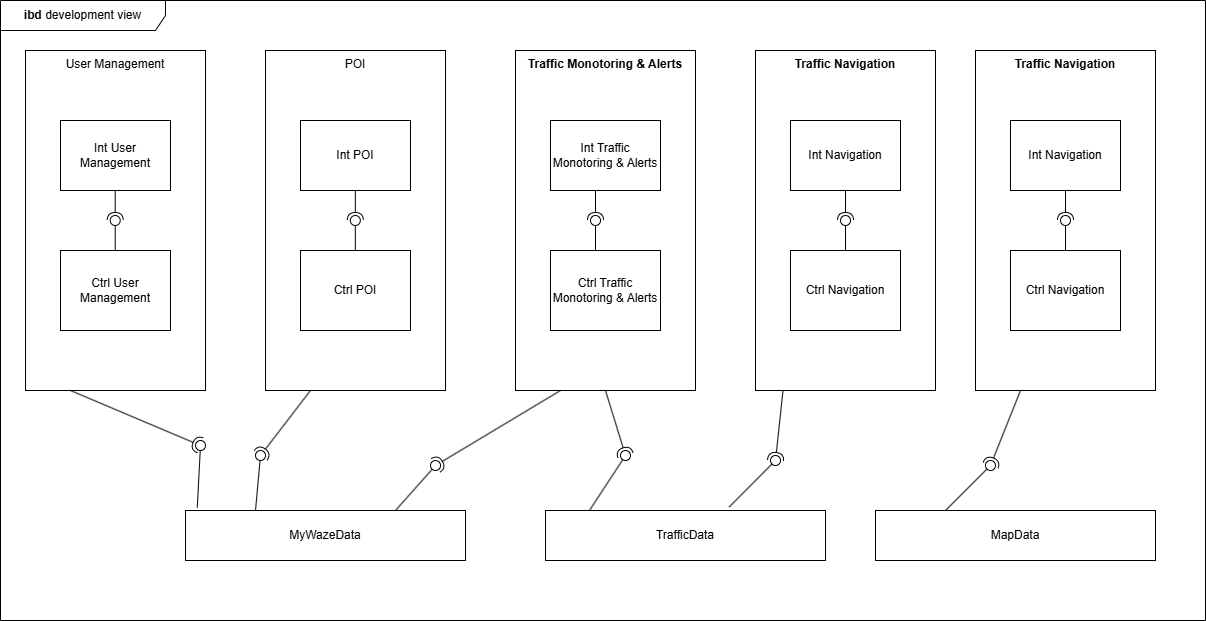

The diagram above was exported from draw.io. Its source (the exported page's mxGraphModel, read from the mxfile embedded in the PNG):
<mxGraphModel dx="1418" dy="790" grid="1" gridSize="10" guides="1" tooltips="1" connect="1" arrows="1" fold="1" page="1" pageScale="1" pageWidth="827" pageHeight="1169" math="0" shadow="0">
  <root>
    <mxCell id="0" />
    <mxCell id="1" parent="0" />
    <mxCell id="eqBpgWyGftKgcWAwOy9k-1" value="MyWazeData" style="html=1;whiteSpace=wrap;" parent="1" vertex="1">
      <mxGeometry x="200" y="510" width="280" height="50" as="geometry" />
    </mxCell>
    <mxCell id="eqBpgWyGftKgcWAwOy9k-2" value="TrafficData" style="html=1;whiteSpace=wrap;" parent="1" vertex="1">
      <mxGeometry x="560" y="510" width="280" height="50" as="geometry" />
    </mxCell>
    <mxCell id="eqBpgWyGftKgcWAwOy9k-3" value="MapData" style="html=1;whiteSpace=wrap;" parent="1" vertex="1">
      <mxGeometry x="890" y="510" width="280" height="50" as="geometry" />
    </mxCell>
    <mxCell id="eqBpgWyGftKgcWAwOy9k-11" value="" style="group" parent="1" vertex="1" connectable="0">
      <mxGeometry x="40" y="50" width="180" height="340" as="geometry" />
    </mxCell>
    <mxCell id="eqBpgWyGftKgcWAwOy9k-4" value="User Management" style="html=1;whiteSpace=wrap;verticalAlign=top;" parent="eqBpgWyGftKgcWAwOy9k-11" vertex="1">
      <mxGeometry width="180" height="340" as="geometry" />
    </mxCell>
    <mxCell id="eqBpgWyGftKgcWAwOy9k-7" value="Int User Management" style="html=1;whiteSpace=wrap;" parent="eqBpgWyGftKgcWAwOy9k-11" vertex="1">
      <mxGeometry x="35" y="70" width="110" height="70" as="geometry" />
    </mxCell>
    <mxCell id="eqBpgWyGftKgcWAwOy9k-8" value="Ctrl User Management" style="html=1;whiteSpace=wrap;" parent="eqBpgWyGftKgcWAwOy9k-11" vertex="1">
      <mxGeometry x="35" y="200" width="110" height="80" as="geometry" />
    </mxCell>
    <mxCell id="eqBpgWyGftKgcWAwOy9k-78" value="" style="rounded=0;orthogonalLoop=1;jettySize=auto;html=1;endArrow=halfCircle;endFill=0;endSize=6;strokeWidth=1;sketch=0;exitX=0.5;exitY=1;exitDx=0;exitDy=0;" parent="eqBpgWyGftKgcWAwOy9k-11" edge="1">
      <mxGeometry relative="1" as="geometry">
        <mxPoint x="89.71000000000001" y="140" as="sourcePoint" />
        <mxPoint x="89.71000000000001" y="170" as="targetPoint" />
      </mxGeometry>
    </mxCell>
    <mxCell id="eqBpgWyGftKgcWAwOy9k-79" value="" style="rounded=0;orthogonalLoop=1;jettySize=auto;html=1;endArrow=oval;endFill=0;sketch=0;sourcePerimeterSpacing=0;targetPerimeterSpacing=0;endSize=10;exitX=0.5;exitY=0;exitDx=0;exitDy=0;" parent="eqBpgWyGftKgcWAwOy9k-11" edge="1">
      <mxGeometry relative="1" as="geometry">
        <mxPoint x="89.71000000000001" y="200" as="sourcePoint" />
        <mxPoint x="89.71000000000001" y="170" as="targetPoint" />
      </mxGeometry>
    </mxCell>
    <mxCell id="eqBpgWyGftKgcWAwOy9k-13" value="" style="rounded=0;orthogonalLoop=1;jettySize=auto;html=1;endArrow=oval;endFill=0;sketch=0;sourcePerimeterSpacing=0;targetPerimeterSpacing=0;endSize=10;exitX=0.042;exitY=-0.058;exitDx=0;exitDy=0;exitPerimeter=0;" parent="1" source="eqBpgWyGftKgcWAwOy9k-1" target="eqBpgWyGftKgcWAwOy9k-14" edge="1">
      <mxGeometry relative="1" as="geometry">
        <mxPoint x="305" y="455" as="sourcePoint" />
      </mxGeometry>
    </mxCell>
    <mxCell id="eqBpgWyGftKgcWAwOy9k-15" value="" style="rounded=0;orthogonalLoop=1;jettySize=auto;html=1;endArrow=halfCircle;endFill=0;endSize=6;strokeWidth=1;sketch=0;exitX=0.25;exitY=1;exitDx=0;exitDy=0;" parent="1" source="eqBpgWyGftKgcWAwOy9k-4" target="eqBpgWyGftKgcWAwOy9k-14" edge="1">
      <mxGeometry relative="1" as="geometry">
        <mxPoint x="312" y="408" as="sourcePoint" />
        <mxPoint x="280" y="450" as="targetPoint" />
      </mxGeometry>
    </mxCell>
    <mxCell id="eqBpgWyGftKgcWAwOy9k-14" value="" style="ellipse;whiteSpace=wrap;html=1;align=center;aspect=fixed;fillColor=none;strokeColor=none;resizable=0;perimeter=centerPerimeter;rotatable=0;allowArrows=0;points=[];outlineConnect=1;" parent="1" vertex="1">
      <mxGeometry x="210" y="440" width="10" height="10" as="geometry" />
    </mxCell>
    <mxCell id="eqBpgWyGftKgcWAwOy9k-16" value="" style="group" parent="1" vertex="1" connectable="0">
      <mxGeometry x="280" y="50" width="180" height="430" as="geometry" />
    </mxCell>
    <mxCell id="eqBpgWyGftKgcWAwOy9k-17" value="POI" style="html=1;whiteSpace=wrap;verticalAlign=top;" parent="eqBpgWyGftKgcWAwOy9k-16" vertex="1">
      <mxGeometry width="180" height="340" as="geometry" />
    </mxCell>
    <mxCell id="eqBpgWyGftKgcWAwOy9k-18" value="Int POI" style="html=1;whiteSpace=wrap;" parent="eqBpgWyGftKgcWAwOy9k-16" vertex="1">
      <mxGeometry x="35" y="70" width="110" height="70" as="geometry" />
    </mxCell>
    <mxCell id="eqBpgWyGftKgcWAwOy9k-19" value="Ctrl POI" style="html=1;whiteSpace=wrap;" parent="eqBpgWyGftKgcWAwOy9k-16" vertex="1">
      <mxGeometry x="35" y="200" width="110" height="80" as="geometry" />
    </mxCell>
    <mxCell id="eqBpgWyGftKgcWAwOy9k-32" value="" style="ellipse;whiteSpace=wrap;html=1;align=center;aspect=fixed;fillColor=none;strokeColor=none;resizable=0;perimeter=centerPerimeter;rotatable=0;allowArrows=0;points=[];outlineConnect=1;" parent="eqBpgWyGftKgcWAwOy9k-16" vertex="1">
      <mxGeometry x="165" y="410" width="10" height="10" as="geometry" />
    </mxCell>
    <mxCell id="eqBpgWyGftKgcWAwOy9k-76" value="" style="rounded=0;orthogonalLoop=1;jettySize=auto;html=1;endArrow=halfCircle;endFill=0;endSize=6;strokeWidth=1;sketch=0;exitX=0.5;exitY=1;exitDx=0;exitDy=0;" parent="eqBpgWyGftKgcWAwOy9k-16" edge="1">
      <mxGeometry relative="1" as="geometry">
        <mxPoint x="89.82999999999998" y="140" as="sourcePoint" />
        <mxPoint x="89.82999999999998" y="170" as="targetPoint" />
      </mxGeometry>
    </mxCell>
    <mxCell id="eqBpgWyGftKgcWAwOy9k-77" value="" style="rounded=0;orthogonalLoop=1;jettySize=auto;html=1;endArrow=oval;endFill=0;sketch=0;sourcePerimeterSpacing=0;targetPerimeterSpacing=0;endSize=10;exitX=0.5;exitY=0;exitDx=0;exitDy=0;" parent="eqBpgWyGftKgcWAwOy9k-16" edge="1">
      <mxGeometry relative="1" as="geometry">
        <mxPoint x="89.82999999999998" y="200" as="sourcePoint" />
        <mxPoint x="89.82999999999998" y="170" as="targetPoint" />
      </mxGeometry>
    </mxCell>
    <mxCell id="eqBpgWyGftKgcWAwOy9k-25" value="" style="rounded=0;orthogonalLoop=1;jettySize=auto;html=1;endArrow=oval;endFill=0;sketch=0;sourcePerimeterSpacing=0;targetPerimeterSpacing=0;endSize=10;exitX=0.25;exitY=0;exitDx=0;exitDy=0;" parent="1" source="eqBpgWyGftKgcWAwOy9k-1" target="eqBpgWyGftKgcWAwOy9k-22" edge="1">
      <mxGeometry relative="1" as="geometry">
        <mxPoint x="270" y="510" as="sourcePoint" />
        <mxPoint x="270" y="450" as="targetPoint" />
      </mxGeometry>
    </mxCell>
    <mxCell id="eqBpgWyGftKgcWAwOy9k-22" value="" style="ellipse;whiteSpace=wrap;html=1;align=center;aspect=fixed;fillColor=none;strokeColor=none;resizable=0;perimeter=centerPerimeter;rotatable=0;allowArrows=0;points=[];outlineConnect=1;" parent="1" vertex="1">
      <mxGeometry x="270" y="450" width="10" height="10" as="geometry" />
    </mxCell>
    <mxCell id="eqBpgWyGftKgcWAwOy9k-20" value="" style="rounded=0;orthogonalLoop=1;jettySize=auto;html=1;endArrow=halfCircle;endFill=0;endSize=6;strokeWidth=1;sketch=0;exitX=0.25;exitY=1;exitDx=0;exitDy=0;" parent="1" source="eqBpgWyGftKgcWAwOy9k-17" target="eqBpgWyGftKgcWAwOy9k-22" edge="1">
      <mxGeometry x="100" y="420" width="10" height="10" as="geometry" />
    </mxCell>
    <mxCell id="eqBpgWyGftKgcWAwOy9k-26" value="" style="group" parent="1" vertex="1" connectable="0">
      <mxGeometry x="530" y="50" width="180" height="430" as="geometry" />
    </mxCell>
    <mxCell id="eqBpgWyGftKgcWAwOy9k-27" value="&lt;b&gt;Traffic Monotoring &amp;amp; Alerts&lt;/b&gt;" style="html=1;whiteSpace=wrap;verticalAlign=top;" parent="eqBpgWyGftKgcWAwOy9k-26" vertex="1">
      <mxGeometry width="180" height="340" as="geometry" />
    </mxCell>
    <mxCell id="eqBpgWyGftKgcWAwOy9k-28" value="Int&amp;nbsp;Traffic Monotoring &amp;amp; Alerts" style="html=1;whiteSpace=wrap;" parent="eqBpgWyGftKgcWAwOy9k-26" vertex="1">
      <mxGeometry x="35" y="70" width="110" height="70" as="geometry" />
    </mxCell>
    <mxCell id="eqBpgWyGftKgcWAwOy9k-29" value="Ctrl&amp;nbsp;Traffic Monotoring &amp;amp; Alerts" style="html=1;whiteSpace=wrap;" parent="eqBpgWyGftKgcWAwOy9k-26" vertex="1">
      <mxGeometry x="35" y="200" width="110" height="80" as="geometry" />
    </mxCell>
    <mxCell id="eqBpgWyGftKgcWAwOy9k-34" value="" style="rounded=0;orthogonalLoop=1;jettySize=auto;html=1;endArrow=halfCircle;endFill=0;endSize=6;strokeWidth=1;sketch=0;exitX=0.5;exitY=1;exitDx=0;exitDy=0;" parent="eqBpgWyGftKgcWAwOy9k-26" source="eqBpgWyGftKgcWAwOy9k-27" target="eqBpgWyGftKgcWAwOy9k-36" edge="1">
      <mxGeometry relative="1" as="geometry">
        <mxPoint x="130" y="405" as="sourcePoint" />
      </mxGeometry>
    </mxCell>
    <mxCell id="eqBpgWyGftKgcWAwOy9k-36" value="" style="ellipse;whiteSpace=wrap;html=1;align=center;aspect=fixed;fillColor=none;strokeColor=none;resizable=0;perimeter=centerPerimeter;rotatable=0;allowArrows=0;points=[];outlineConnect=1;" parent="eqBpgWyGftKgcWAwOy9k-26" vertex="1">
      <mxGeometry x="105" y="400" width="10" height="10" as="geometry" />
    </mxCell>
    <mxCell id="eqBpgWyGftKgcWAwOy9k-74" value="" style="rounded=0;orthogonalLoop=1;jettySize=auto;html=1;endArrow=halfCircle;endFill=0;endSize=6;strokeWidth=1;sketch=0;exitX=0.5;exitY=1;exitDx=0;exitDy=0;" parent="eqBpgWyGftKgcWAwOy9k-26" edge="1">
      <mxGeometry relative="1" as="geometry">
        <mxPoint x="80" y="140" as="sourcePoint" />
        <mxPoint x="80" y="170" as="targetPoint" />
      </mxGeometry>
    </mxCell>
    <mxCell id="eqBpgWyGftKgcWAwOy9k-75" value="" style="rounded=0;orthogonalLoop=1;jettySize=auto;html=1;endArrow=oval;endFill=0;sketch=0;sourcePerimeterSpacing=0;targetPerimeterSpacing=0;endSize=10;exitX=0.5;exitY=0;exitDx=0;exitDy=0;" parent="eqBpgWyGftKgcWAwOy9k-26" edge="1">
      <mxGeometry relative="1" as="geometry">
        <mxPoint x="80" y="200" as="sourcePoint" />
        <mxPoint x="80" y="170" as="targetPoint" />
      </mxGeometry>
    </mxCell>
    <mxCell id="eqBpgWyGftKgcWAwOy9k-31" value="" style="rounded=0;orthogonalLoop=1;jettySize=auto;html=1;endArrow=oval;endFill=0;sketch=0;sourcePerimeterSpacing=0;targetPerimeterSpacing=0;endSize=10;exitX=0.75;exitY=0;exitDx=0;exitDy=0;" parent="1" source="eqBpgWyGftKgcWAwOy9k-1" target="eqBpgWyGftKgcWAwOy9k-32" edge="1">
      <mxGeometry relative="1" as="geometry">
        <mxPoint x="430" y="465" as="sourcePoint" />
      </mxGeometry>
    </mxCell>
    <mxCell id="eqBpgWyGftKgcWAwOy9k-30" value="" style="rounded=0;orthogonalLoop=1;jettySize=auto;html=1;endArrow=halfCircle;endFill=0;endSize=6;strokeWidth=1;sketch=0;exitX=0.25;exitY=1;exitDx=0;exitDy=0;" parent="1" source="eqBpgWyGftKgcWAwOy9k-27" target="eqBpgWyGftKgcWAwOy9k-32" edge="1">
      <mxGeometry relative="1" as="geometry">
        <mxPoint x="470" y="465" as="sourcePoint" />
      </mxGeometry>
    </mxCell>
    <mxCell id="eqBpgWyGftKgcWAwOy9k-35" value="" style="rounded=0;orthogonalLoop=1;jettySize=auto;html=1;endArrow=oval;endFill=0;sketch=0;sourcePerimeterSpacing=0;targetPerimeterSpacing=0;endSize=10;exitX=0.158;exitY=-0.009;exitDx=0;exitDy=0;exitPerimeter=0;" parent="1" source="eqBpgWyGftKgcWAwOy9k-2" target="eqBpgWyGftKgcWAwOy9k-36" edge="1">
      <mxGeometry relative="1" as="geometry">
        <mxPoint x="620" y="455" as="sourcePoint" />
      </mxGeometry>
    </mxCell>
    <mxCell id="eqBpgWyGftKgcWAwOy9k-37" value="" style="group" parent="1" vertex="1" connectable="0">
      <mxGeometry x="770" y="50" width="180" height="430" as="geometry" />
    </mxCell>
    <mxCell id="eqBpgWyGftKgcWAwOy9k-38" value="&lt;b&gt;Traffic&amp;nbsp;&lt;/b&gt;&lt;b&gt;Navigation&lt;/b&gt;" style="html=1;whiteSpace=wrap;verticalAlign=top;" parent="eqBpgWyGftKgcWAwOy9k-37" vertex="1">
      <mxGeometry width="180" height="340" as="geometry" />
    </mxCell>
    <mxCell id="eqBpgWyGftKgcWAwOy9k-39" value="Int&amp;nbsp;Navigation" style="html=1;whiteSpace=wrap;" parent="eqBpgWyGftKgcWAwOy9k-37" vertex="1">
      <mxGeometry x="35" y="70" width="110" height="70" as="geometry" />
    </mxCell>
    <mxCell id="eqBpgWyGftKgcWAwOy9k-40" value="Ctrl&amp;nbsp;Navigation" style="html=1;whiteSpace=wrap;" parent="eqBpgWyGftKgcWAwOy9k-37" vertex="1">
      <mxGeometry x="35" y="200" width="110" height="80" as="geometry" />
    </mxCell>
    <mxCell id="eqBpgWyGftKgcWAwOy9k-42" value="" style="ellipse;whiteSpace=wrap;html=1;align=center;aspect=fixed;fillColor=none;strokeColor=none;resizable=0;perimeter=centerPerimeter;rotatable=0;allowArrows=0;points=[];outlineConnect=1;" parent="eqBpgWyGftKgcWAwOy9k-37" vertex="1">
      <mxGeometry x="105" y="400" width="10" height="10" as="geometry" />
    </mxCell>
    <mxCell id="eqBpgWyGftKgcWAwOy9k-45" value="" style="rounded=0;orthogonalLoop=1;jettySize=auto;html=1;endArrow=halfCircle;endFill=0;endSize=6;strokeWidth=1;sketch=0;exitX=0.153;exitY=0.999;exitDx=0;exitDy=0;exitPerimeter=0;" parent="eqBpgWyGftKgcWAwOy9k-37" source="eqBpgWyGftKgcWAwOy9k-38" edge="1">
      <mxGeometry relative="1" as="geometry">
        <mxPoint x="90" y="425" as="sourcePoint" />
        <mxPoint x="20" y="410" as="targetPoint" />
      </mxGeometry>
    </mxCell>
    <mxCell id="eqBpgWyGftKgcWAwOy9k-47" value="" style="ellipse;whiteSpace=wrap;html=1;align=center;aspect=fixed;fillColor=none;strokeColor=none;resizable=0;perimeter=centerPerimeter;rotatable=0;allowArrows=0;points=[];outlineConnect=1;" parent="eqBpgWyGftKgcWAwOy9k-37" vertex="1">
      <mxGeometry x="65" y="420" width="10" height="10" as="geometry" />
    </mxCell>
    <mxCell id="eqBpgWyGftKgcWAwOy9k-51" value="" style="ellipse;whiteSpace=wrap;html=1;align=center;aspect=fixed;fillColor=none;strokeColor=none;resizable=0;perimeter=centerPerimeter;rotatable=0;allowArrows=0;points=[];outlineConnect=1;" parent="eqBpgWyGftKgcWAwOy9k-37" vertex="1">
      <mxGeometry x="155" y="400" width="10" height="10" as="geometry" />
    </mxCell>
    <mxCell id="eqBpgWyGftKgcWAwOy9k-72" value="" style="rounded=0;orthogonalLoop=1;jettySize=auto;html=1;endArrow=halfCircle;endFill=0;endSize=6;strokeWidth=1;sketch=0;exitX=0.5;exitY=1;exitDx=0;exitDy=0;" parent="eqBpgWyGftKgcWAwOy9k-37" edge="1">
      <mxGeometry relative="1" as="geometry">
        <mxPoint x="90" y="140" as="sourcePoint" />
        <mxPoint x="90" y="170" as="targetPoint" />
      </mxGeometry>
    </mxCell>
    <mxCell id="eqBpgWyGftKgcWAwOy9k-73" value="" style="rounded=0;orthogonalLoop=1;jettySize=auto;html=1;endArrow=oval;endFill=0;sketch=0;sourcePerimeterSpacing=0;targetPerimeterSpacing=0;endSize=10;exitX=0.5;exitY=0;exitDx=0;exitDy=0;" parent="eqBpgWyGftKgcWAwOy9k-37" edge="1">
      <mxGeometry relative="1" as="geometry">
        <mxPoint x="90" y="200" as="sourcePoint" />
        <mxPoint x="90" y="170" as="targetPoint" />
      </mxGeometry>
    </mxCell>
    <mxCell id="eqBpgWyGftKgcWAwOy9k-46" value="" style="rounded=0;orthogonalLoop=1;jettySize=auto;html=1;endArrow=oval;endFill=0;sketch=0;sourcePerimeterSpacing=0;targetPerimeterSpacing=0;endSize=10;exitX=0.656;exitY=-0.069;exitDx=0;exitDy=0;exitPerimeter=0;" parent="1" source="eqBpgWyGftKgcWAwOy9k-2" edge="1">
      <mxGeometry relative="1" as="geometry">
        <mxPoint x="820" y="475" as="sourcePoint" />
        <mxPoint x="790" y="460" as="targetPoint" />
      </mxGeometry>
    </mxCell>
    <mxCell id="eqBpgWyGftKgcWAwOy9k-52" value="" style="group" parent="1" vertex="1" connectable="0">
      <mxGeometry x="990" y="50" width="180" height="430" as="geometry" />
    </mxCell>
    <mxCell id="eqBpgWyGftKgcWAwOy9k-53" value="&lt;b&gt;Traffic&amp;nbsp;&lt;/b&gt;&lt;b&gt;Navigation&lt;/b&gt;" style="html=1;whiteSpace=wrap;verticalAlign=top;" parent="eqBpgWyGftKgcWAwOy9k-52" vertex="1">
      <mxGeometry width="180" height="340" as="geometry" />
    </mxCell>
    <mxCell id="eqBpgWyGftKgcWAwOy9k-54" value="Int&amp;nbsp;Navigation" style="html=1;whiteSpace=wrap;" parent="eqBpgWyGftKgcWAwOy9k-52" vertex="1">
      <mxGeometry x="35" y="70" width="110" height="70" as="geometry" />
    </mxCell>
    <mxCell id="eqBpgWyGftKgcWAwOy9k-55" value="Ctrl&amp;nbsp;Navigation" style="html=1;whiteSpace=wrap;" parent="eqBpgWyGftKgcWAwOy9k-52" vertex="1">
      <mxGeometry x="35" y="200" width="110" height="80" as="geometry" />
    </mxCell>
    <mxCell id="eqBpgWyGftKgcWAwOy9k-56" value="" style="ellipse;whiteSpace=wrap;html=1;align=center;aspect=fixed;fillColor=none;strokeColor=none;resizable=0;perimeter=centerPerimeter;rotatable=0;allowArrows=0;points=[];outlineConnect=1;" parent="eqBpgWyGftKgcWAwOy9k-52" vertex="1">
      <mxGeometry x="105" y="400" width="10" height="10" as="geometry" />
    </mxCell>
    <mxCell id="eqBpgWyGftKgcWAwOy9k-58" value="" style="ellipse;whiteSpace=wrap;html=1;align=center;aspect=fixed;fillColor=none;strokeColor=none;resizable=0;perimeter=centerPerimeter;rotatable=0;allowArrows=0;points=[];outlineConnect=1;" parent="eqBpgWyGftKgcWAwOy9k-52" vertex="1">
      <mxGeometry x="65" y="420" width="10" height="10" as="geometry" />
    </mxCell>
    <mxCell id="eqBpgWyGftKgcWAwOy9k-60" value="" style="ellipse;whiteSpace=wrap;html=1;align=center;aspect=fixed;fillColor=none;strokeColor=none;resizable=0;perimeter=centerPerimeter;rotatable=0;allowArrows=0;points=[];outlineConnect=1;" parent="eqBpgWyGftKgcWAwOy9k-52" vertex="1">
      <mxGeometry x="155" y="400" width="10" height="10" as="geometry" />
    </mxCell>
    <mxCell id="eqBpgWyGftKgcWAwOy9k-67" value="" style="ellipse;whiteSpace=wrap;html=1;align=center;aspect=fixed;fillColor=none;strokeColor=none;resizable=0;perimeter=centerPerimeter;rotatable=0;allowArrows=0;points=[];outlineConnect=1;" parent="eqBpgWyGftKgcWAwOy9k-52" vertex="1">
      <mxGeometry x="135" y="410" width="10" height="10" as="geometry" />
    </mxCell>
    <mxCell id="eqBpgWyGftKgcWAwOy9k-68" value="" style="rounded=0;orthogonalLoop=1;jettySize=auto;html=1;endArrow=halfCircle;endFill=0;endSize=6;strokeWidth=1;sketch=0;exitX=0.5;exitY=1;exitDx=0;exitDy=0;" parent="eqBpgWyGftKgcWAwOy9k-52" source="eqBpgWyGftKgcWAwOy9k-54" target="eqBpgWyGftKgcWAwOy9k-70" edge="1">
      <mxGeometry relative="1" as="geometry">
        <mxPoint x="100" y="165" as="sourcePoint" />
      </mxGeometry>
    </mxCell>
    <mxCell id="eqBpgWyGftKgcWAwOy9k-69" value="" style="rounded=0;orthogonalLoop=1;jettySize=auto;html=1;endArrow=oval;endFill=0;sketch=0;sourcePerimeterSpacing=0;targetPerimeterSpacing=0;endSize=10;exitX=0.5;exitY=0;exitDx=0;exitDy=0;" parent="eqBpgWyGftKgcWAwOy9k-52" source="eqBpgWyGftKgcWAwOy9k-55" target="eqBpgWyGftKgcWAwOy9k-70" edge="1">
      <mxGeometry relative="1" as="geometry">
        <mxPoint x="60" y="165" as="sourcePoint" />
      </mxGeometry>
    </mxCell>
    <mxCell id="eqBpgWyGftKgcWAwOy9k-70" value="" style="ellipse;whiteSpace=wrap;html=1;align=center;aspect=fixed;fillColor=none;strokeColor=none;resizable=0;perimeter=centerPerimeter;rotatable=0;allowArrows=0;points=[];outlineConnect=1;" parent="eqBpgWyGftKgcWAwOy9k-52" vertex="1">
      <mxGeometry x="85" y="165" width="10" height="10" as="geometry" />
    </mxCell>
    <mxCell id="eqBpgWyGftKgcWAwOy9k-62" value="" style="rounded=0;orthogonalLoop=1;jettySize=auto;html=1;endArrow=halfCircle;endFill=0;endSize=6;strokeWidth=1;sketch=0;exitX=0.25;exitY=1;exitDx=0;exitDy=0;" parent="1" source="eqBpgWyGftKgcWAwOy9k-53" target="eqBpgWyGftKgcWAwOy9k-64" edge="1">
      <mxGeometry relative="1" as="geometry">
        <mxPoint x="1000" y="465" as="sourcePoint" />
      </mxGeometry>
    </mxCell>
    <mxCell id="eqBpgWyGftKgcWAwOy9k-63" value="" style="rounded=0;orthogonalLoop=1;jettySize=auto;html=1;endArrow=oval;endFill=0;sketch=0;sourcePerimeterSpacing=0;targetPerimeterSpacing=0;endSize=10;exitX=0.25;exitY=0;exitDx=0;exitDy=0;" parent="1" source="eqBpgWyGftKgcWAwOy9k-3" target="eqBpgWyGftKgcWAwOy9k-64" edge="1">
      <mxGeometry relative="1" as="geometry">
        <mxPoint x="960" y="465" as="sourcePoint" />
      </mxGeometry>
    </mxCell>
    <mxCell id="eqBpgWyGftKgcWAwOy9k-64" value="" style="ellipse;whiteSpace=wrap;html=1;align=center;aspect=fixed;fillColor=none;strokeColor=none;resizable=0;perimeter=centerPerimeter;rotatable=0;allowArrows=0;points=[];outlineConnect=1;" parent="1" vertex="1">
      <mxGeometry x="1000" y="460" width="10" height="10" as="geometry" />
    </mxCell>
    <mxCell id="ifTFGAbWAvF6m64Q1b9Q-1" value="&lt;b&gt;ibd &lt;/b&gt;development view" style="shape=umlFrame;whiteSpace=wrap;html=1;pointerEvents=0;width=165;height=30;" vertex="1" parent="1">
      <mxGeometry x="15" width="1205" height="620" as="geometry" />
    </mxCell>
  </root>
</mxGraphModel>